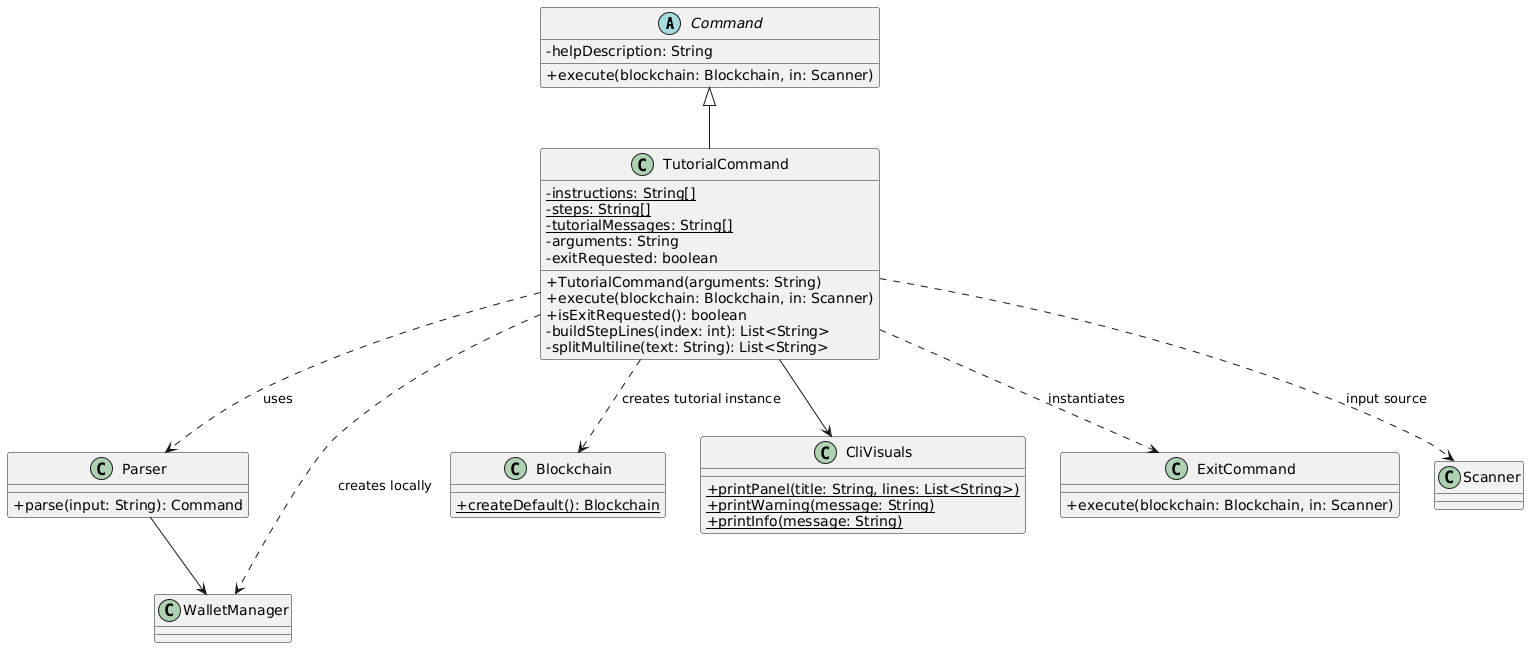

The diagram above was rendered by PlantUML. Its source (embedded in the PNG):
@startuml
skinparam classAttributeIconSize 0

abstract class Command {
    - helpDescription: String
    + execute(blockchain: Blockchain, in: Scanner)
}

class TutorialCommand {
    - {static} instructions: String[]
    - {static} steps: String[]
    - {static} tutorialMessages: String[]
    - arguments: String
    - exitRequested: boolean

    + TutorialCommand(arguments: String)
    + execute(blockchain: Blockchain, in: Scanner)
    + isExitRequested(): boolean
    - buildStepLines(index: int): List<String>
    - splitMultiline(text: String): List<String>
}

class Parser {
    + parse(input: String): Command
}

class WalletManager {
}

class Blockchain {
    + {static} createDefault(): Blockchain
}

class CliVisuals {
    + {static} printPanel(title: String, lines: List<String>)
    + {static} printWarning(message: String)
    + {static} printInfo(message: String)
}

class ExitCommand {
    + execute(blockchain: Blockchain, in: Scanner)
}

class Scanner {
}

' inheritance
Command <|-- TutorialCommand

' solid relationships (strong coupling / key collaborators)
TutorialCommand --> CliVisuals
Parser --> WalletManager

' dotted relationships (temporary / method-level dependencies)
TutorialCommand ..> Parser : uses
TutorialCommand ..> WalletManager : creates locally
TutorialCommand ..> Blockchain : creates tutorial instance
TutorialCommand ..> ExitCommand : instantiates
TutorialCommand ..> Scanner : input source
@enduml